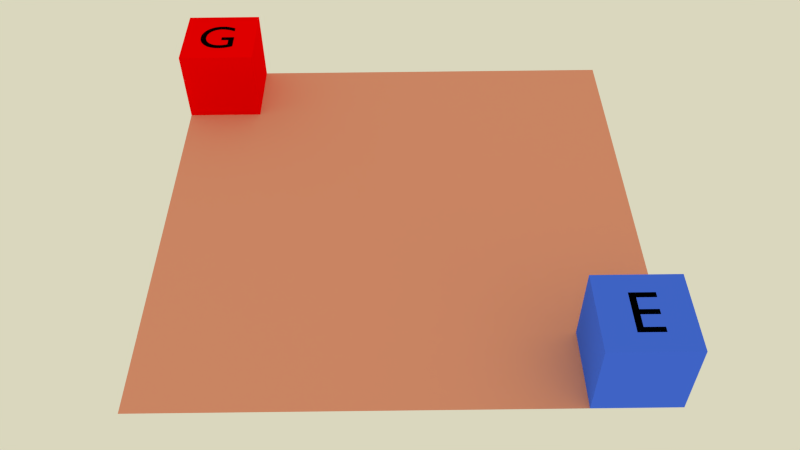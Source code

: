 # Source: dangal1new.blend  (saved by Blender 2.70.0; exported with 4.5.12 LTS)
import bpy
from mathutils import Matrix  # noqa: F401  (used for matrix-valued properties, if any)

bpy.ops.wm.read_factory_settings(use_empty=True)
scene = bpy.context.scene
scene.name = 'SceneGame'

# ---- collections
col_collection_1 = bpy.data.collections.new('Collection 1'); scene.collection.children.link(col_collection_1)

# ---- materials (node trees are filled in below, after node groups)
mat_material_007 = bpy.data.materials.new('Material.007')
mat_material_007.alpha_threshold = 0.0
mat_material_007.use_transparent_shadow = False
mat_material_007.diffuse_color = (0.06667, 0.1735, 1.0, 1.0)
mat_material_007.roughness = 0.5
mat_material_007.specular_intensity = 0.6672
mat_material_007.line_color = (0.0, 0.0, 0.0, 1.0)
mat_material_009 = bpy.data.materials.new('Material.009')
mat_material_009.alpha_threshold = 0.0
mat_material_009.use_transparent_shadow = False
mat_material_009.diffuse_color = (0.0, 0.0, 0.0, 1.0)
mat_material_009.roughness = 0.5
mat_material_009.specular_intensity = 0.0
mat_material_009.line_color = (0.0, 0.0, 0.0, 1.0)
mat_material_006 = bpy.data.materials.new('Material.006')
mat_material_006.alpha_threshold = 0.0
mat_material_006.use_transparent_shadow = False
mat_material_006.diffuse_color = (1.0, 0.0, 0.0, 1.0)
mat_material_006.roughness = 0.5
mat_material_006.specular_intensity = 0.5116
mat_material_006.line_color = (0.0, 0.0, 0.0, 1.0)
mat_material_008 = bpy.data.materials.new('Material.008')
mat_material_008.alpha_threshold = 0.0
mat_material_008.use_transparent_shadow = False
mat_material_008.diffuse_color = (0.001547, 0.0, 0.0006113, 1.0)
mat_material_008.roughness = 0.5
mat_material_008.line_color = (0.0, 0.0, 0.0, 1.0)
mat_material_005 = bpy.data.materials.new('Material.005')
mat_material_005.alpha_threshold = 0.0
mat_material_005.use_transparent_shadow = False
mat_material_005.diffuse_color = (0.8, 0.3271, 0.2247, 1.0)
mat_material_005.roughness = 0.5
mat_material_005.specular_intensity = 0.1049
mat_material_005.line_color = (0.0, 0.0, 0.0, 1.0)

# ---- material node trees

# ---- world
world_world = bpy.data.worlds.new('World'); scene.world = world_world
world_world.color = (0.7, 0.6786, 0.5133)
world_world.use_sun_shadow = False
world_world.sun_shadow_jitter_overblur = 0.0
world_world.cycles.sampling_method = 'MANUAL'
world_world.cycles.sample_map_resolution = 256

# ---- cameras
cam_camera = bpy.data.cameras.new('Camera')
cam_camera.clip_end = 100.0
cam_camera.lens = 35.0
cam_camera.sensor_width = 32.0
cam_camera.sensor_height = 18.0
cam_camera.ortho_scale = 7.314
cam_camera.dof.focus_distance = 0.0
cam_camera.dof.aperture_fstop = 128.0

# ---- lights
light_hemi_001 = bpy.data.lights.new('Hemi.001', 'SUN')
light_hemi_001.transmission_factor = 0.0
light_hemi_001.angle = 0.1993
light_hemi_001.energy = 0.2
light_hemi_001.shadow_buffer_clip_start = 0.5
light_hemi_001.shadow_soft_size = 0.1
light_hemi_001.shadow_cascade_max_distance = 1000.0
light_hemi_001.cycles.use_multiple_importance_sampling = False
light_hemi = bpy.data.lights.new('Hemi', 'SUN')
light_hemi.transmission_factor = 0.0
light_hemi.angle = 0.1993
light_hemi.energy = 0.2
light_hemi.shadow_buffer_clip_start = 0.5
light_hemi.shadow_soft_size = 0.1
light_hemi.shadow_cascade_max_distance = 1000.0
light_hemi.cycles.use_multiple_importance_sampling = False
light_point_003 = bpy.data.lights.new('Point.003', 'SUN')
light_point_003.transmission_factor = 0.0
light_point_003.angle = 0.1993
light_point_003.energy = 0.1
light_point_003.shadow_buffer_clip_start = 0.5
light_point_003.shadow_soft_size = 0.1
light_point_003.shadow_cascade_max_distance = 1000.0
light_point_003.cycles.use_multiple_importance_sampling = False

# ---- meshes
me_plane_002 = bpy.data.meshes.new('Plane.002')
me_plane_002.from_pydata([(-1.0, -1.0, 0.0), (1.0, -1.0, 0.0), (-1.0, 1.0, 0.0), (1.0, 1.0, 0.0)], [], [(0, 1, 3, 2)])
me_plane_002.use_remesh_preserve_volume = False
me_plane_002.use_remesh_preserve_attributes = False
me_plane_002.use_mirror_vertex_groups = False
me_plane_002.update()
me_cube_004 = bpy.data.meshes.new('Cube.004')
me_cube_004.from_pydata([(0.3096, 0.513, 1.001), (-0.2741, 0.513, 1.001), (-0.2741, -0.5156, 1.001), (0.3232, -0.5156, 1.001), (0.3232, -0.3829, 1.001), (-0.1263, -0.3829, 1.001), (-0.1263, -0.06316, 1.001), (0.2945, -0.06316, 1.001), (0.2945, 0.06956, 1.001), (-0.1263, 0.06956, 1.001), (-0.1263, 0.3802, 1.001), (0.3096, 0.3802, 1.001), (-1.0, -1.0, -1.0), (-1.0, 1.0, -1.0), (1.0, 1.0, -1.0), (1.0, -1.0, -1.0), (-1.0, -1.0, 1.0), (-1.0, 1.0, 1.0), (1.0, 1.0, 1.0), (1.0, -1.0, 1.0)], [], [(2, 10, 1), (10, 0, 1), (10, 11, 0), (2, 9, 10), (2, 6, 9), (6, 8, 9), (6, 7, 8), (2, 5, 6), (2, 4, 5), (2, 3, 4), (16, 17, 13, 12), (17, 18, 14, 13), (18, 19, 15, 14), (19, 16, 12, 15), (12, 13, 14, 15), (19, 18, 17, 16)])
me_cube_004.polygons.foreach_set('material_index', [1, 1, 1, 1, 1, 1, 1, 1, 1, 1, 0, 0, 0, 0, 0, 0])
me_cube_004.materials.append(mat_material_007)
me_cube_004.materials.append(mat_material_009)
me_cube_004.use_remesh_preserve_volume = False
me_cube_004.use_remesh_preserve_attributes = False
me_cube_004.use_mirror_vertex_groups = False
me_cube_004.update()
me_cube_003 = bpy.data.meshes.new('Cube.003')
me_cube_003.from_pydata([(0.4054, -0.02818, 1.006), (0.05947, -0.02818, 1.006), (0.05947, -0.1611, 1.006), (0.2574, -0.1611, 1.006), (0.2574, -0.3726, 1.006), (0.2396, -0.3782, 1.006), (0.2217, -0.3835, 1.006), (0.2037, -0.3886, 1.006), (0.1856, -0.3933, 1.006), (0.1674, -0.3976, 1.006), (0.149, -0.4015, 1.006), (0.1304, -0.405, 1.006), (0.1116, -0.4079, 1.006), (0.09252, -0.4102, 1.006), (0.07322, -0.412, 1.006), (0.05365, -0.413, 1.006), (0.03379, -0.4134, 1.006), (-0.02582, -0.4101, 1.006), (-0.08207, -0.4004, 1.006), (-0.1346, -0.3846, 1.006), (-0.1831, -0.363, 1.006), (-0.2272, -0.336, 1.006), (-0.2665, -0.3039, 1.006), (-0.3007, -0.267, 1.006), (-0.3295, -0.2256, 1.006), (-0.3524, -0.1802, 1.006), (-0.3693, -0.1309, 1.006), (-0.3796, -0.07808, 1.006), (-0.3832, -0.02214, 1.006), (-0.3796, 0.03259, 1.006), (-0.3693, 0.0847, 1.006), (-0.3525, 0.1338, 1.006), (-0.3298, 0.1795, 1.006), (-0.3016, 0.2213, 1.006), (-0.2684, 0.2589, 1.006), (-0.2304, 0.2918, 1.006), (-0.1882, 0.3196, 1.006), (-0.1423, 0.342, 1.006), (-0.09291, 0.3585, 1.006), (-0.04063, 0.3687, 1.006), (0.01415, 0.3722, 1.006), (0.04515, 0.3714, 1.006), (0.07619, 0.3693, 1.006), (0.1073, 0.3657, 1.006), (0.1383, 0.3607, 1.006), (0.1694, 0.3543, 1.006), (0.2003, 0.3465, 1.006), (0.2313, 0.3373, 1.006), (0.2621, 0.3267, 1.006), (0.2929, 0.3148, 1.006), (0.3235, 0.3015, 1.006), (0.354, 0.2869, 1.006), (0.3843, 0.2709, 1.006), (0.3843, 0.4205, 1.006), (0.3454, 0.4365, 1.006), (0.3094, 0.4506, 1.006), (0.2757, 0.4629, 1.006), (0.2441, 0.4734, 1.006), (0.2142, 0.4824, 1.006), (0.1854, 0.4898, 1.006), (0.1576, 0.4958, 1.006), (0.1301, 0.5005, 1.006), (0.1028, 0.504, 1.006), (0.07511, 0.5064, 1.006), (0.0467, 0.5077, 1.006), (0.01717, 0.5081, 1.006), (-0.05972, 0.5034, 1.006), (-0.1329, 0.4896, 1.006), (-0.2018, 0.4673, 1.006), (-0.2658, 0.437, 1.006), (-0.3245, 0.3992, 1.006), (-0.3771, 0.3546, 1.006), (-0.4232, 0.3037, 1.006), (-0.4622, 0.2469, 1.006), (-0.4935, 0.185, 1.006), (-0.5166, 0.1184, 1.006), (-0.5309, 0.04764, 1.006), (-0.5358, -0.02667, 1.006), (-0.531, -0.1004, 1.006), (-0.5171, -0.1703, 1.006), (-0.4945, -0.2358, 1.006), (-0.4637, -0.2965, 1.006), (-0.4254, -0.3518, 1.006), (-0.38, -0.4013, 1.006), (-0.3279, -0.4446, 1.006), (-0.2699, -0.481, 1.006), (-0.2062, -0.5102, 1.006), (-0.1376, -0.5316, 1.006), (-0.06448, -0.5449, 1.006), (0.01264, -0.5494, 1.006), (0.04789, -0.5489, 1.006), (0.08202, -0.5473, 1.006), (0.1152, -0.5447, 1.006), (0.1477, -0.5409, 1.006), (0.1797, -0.5359, 1.006), (0.2113, -0.5297, 1.006), (0.2428, -0.5223, 1.006), (0.2744, -0.5136, 1.006), (0.3062, -0.5035, 1.006), (0.3386, -0.492, 1.006), (0.3716, -0.4791, 1.006), (0.4054, -0.4648, 1.006), (-1.0, -1.0, -1.0), (-1.0, 1.0, -1.0), (1.0, 1.0, -1.0), (1.0, -1.0, -1.0), (-1.0, -1.0, 1.0), (-1.0, 1.0, 1.0), (1.0, 1.0, 1.0), (1.0, -1.0, 1.0)], [], [(66, 64, 65), (66, 63, 64), (66, 62, 63), (66, 61, 62), (67, 61, 66), (67, 60, 61), (67, 59, 60), (67, 58, 59), (68, 58, 67), (68, 57, 58), (68, 56, 57), (69, 56, 68), (69, 55, 56), (69, 54, 55), (70, 54, 69), (70, 53, 54), (70, 42, 53), (42, 43, 53), (43, 44, 53), (44, 45, 53), (45, 46, 53), (46, 47, 53), (47, 48, 53), (48, 49, 53), (49, 50, 53), (50, 51, 53), (51, 52, 53), (71, 40, 70), (40, 41, 70), (41, 42, 70), (71, 39, 40), (71, 38, 39), (71, 37, 38), (72, 37, 71), (72, 36, 37), (72, 35, 36), (73, 35, 72), (73, 34, 35), (73, 33, 34), (74, 33, 73), (74, 32, 33), (75, 32, 74), (75, 31, 32), (75, 30, 31), (76, 30, 75), (76, 29, 30), (77, 29, 76), (77, 28, 29), (77, 27, 28), (78, 27, 77), (2, 0, 1), (2, 3, 0), (3, 101, 0), (78, 26, 27), (79, 26, 78), (79, 25, 26), (4, 101, 3), (80, 25, 79), (80, 24, 25), (80, 23, 24), (81, 23, 80), (81, 22, 23), (82, 22, 81), (82, 21, 22), (82, 20, 21), (83, 20, 82), (83, 19, 20), (5, 101, 4), (6, 101, 5), (7, 101, 6), (83, 18, 19), (8, 101, 7), (9, 101, 8), (10, 101, 9), (83, 17, 18), (84, 17, 83), (11, 101, 10), (12, 101, 11), (13, 101, 12), (84, 16, 17), (14, 101, 13), (15, 101, 14), (16, 101, 15), (84, 101, 16), (85, 101, 84), (85, 100, 101), (85, 99, 100), (86, 99, 85), (86, 98, 99), (86, 97, 98), (87, 97, 86), (87, 96, 97), (87, 95, 96), (87, 94, 95), (88, 94, 87), (88, 93, 94), (88, 92, 93), (88, 91, 92), (89, 91, 88), (89, 90, 91), (106, 107, 103, 102), (107, 108, 104, 103), (108, 109, 105, 104), (109, 106, 102, 105), (102, 103, 104, 105), (109, 108, 107, 106)])
me_cube_003.polygons.foreach_set('material_index', [1, 1, 1, 1, 1, 1, 1, 1, 1, 1, 1, 1, 1, 1, 1, 1, 1, 1, 1, 1, 1, 1, 1, 1, 1, 1, 1, 1, 1, 1, 1, 1, 1, 1, 1, 1, 1, 1, 1, 1, 1, 1, 1, 1, 1, 1, 1, 1, 1, 1, 1, 1, 1, 1, 1, 1, 1, 1, 1, 1, 1, 1, 1, 1, 1, 1, 1, 1, 1, 1, 1, 1, 1, 1, 1, 1, 1, 1, 1, 1, 1, 1, 1, 1, 1, 1, 1, 1, 1, 1, 1, 1, 1, 1, 1, 1, 1, 1, 1, 1, 0, 0, 0, 0, 0, 0])
me_cube_003.materials.append(mat_material_006)
me_cube_003.materials.append(mat_material_008)
me_cube_003.use_remesh_preserve_volume = False
me_cube_003.use_remesh_preserve_attributes = False
me_cube_003.use_mirror_vertex_groups = False
me_cube_003.update()
me_plane = bpy.data.meshes.new('Plane')
me_plane.from_pydata([(-1.0, -1.0, 0.0), (1.0, -1.0, 0.0), (-1.0, 1.0, 0.0), (1.0, 1.0, 0.0)], [], [(0, 1, 3, 2)])
me_plane.materials.append(mat_material_005)
me_plane.use_remesh_preserve_volume = False
me_plane.use_remesh_preserve_attributes = False
me_plane.use_mirror_vertex_groups = False
me_plane.update()

# ---- objects
ob_plane_002 = bpy.data.objects.new('Plane.002', me_plane_002)
ob_hemi_001 = bpy.data.objects.new('Hemi.001', light_hemi_001)
ob_hemi = bpy.data.objects.new('Hemi', light_hemi)
ob_point_002 = bpy.data.objects.new('Point.002', light_point_003)
ob_cube_001 = bpy.data.objects.new('Cube.001', me_cube_004)
ob_cube = bpy.data.objects.new('Cube', me_cube_003)
ob_plane = bpy.data.objects.new('Plane', me_plane)
ob_camera = bpy.data.objects.new('Camera', cam_camera)

# ---- transforms, parenting, visibility, modifiers, constraints
ob_plane_002.location = (0.0, 0.0, -0.9453)
ob_plane_002.scale = (22.5, 22.5, 22.5)
ob_plane_002.hide_render = True
ob_plane_002.lineart.crease_threshold = 0.0
ob_hemi_001.location = (-8.0, 8.0, 0.0)
ob_hemi_001.rotation_euler = (-1.571, 1.237, 0.789)
ob_hemi_001.lineart.crease_threshold = 0.0
ob_hemi.location = (8.007, -8.003, 0.0)
ob_hemi.rotation_euler = (1.573, 1.697, 0.7874)
ob_hemi.lineart.crease_threshold = 0.0
ob_point_002.location = (0.0, 0.0, 24.93)
ob_point_002.lineart.crease_threshold = 0.0
ob_cube_001.location = (2.5, -2.5, 0.5)
ob_cube_001.scale = (0.5, 0.5, 0.5)
ob_cube_001.lineart.crease_threshold = 0.0
ob_cube.location = (-2.5, 2.5, 0.5)
ob_cube.scale = (0.5, 0.5, 0.5)
ob_cube.lineart.crease_threshold = 0.0
ob_plane.location = (0.0, 0.0, 0.0)
ob_plane.scale = (3.0, 3.0, 3.0)
ob_plane.lineart.crease_threshold = 0.0
ob_camera.location = (-0.007167, -8.025, 8.027)
ob_camera.rotation_euler = (0.7683, 0.006468, 6.274)
ob_camera.lock_rotations_4d = False
ob_camera.empty_display_type = 'ARROWS'
ob_camera.color = (0.0, 0.0, 0.0, 0.0)
ob_camera.display_type = 'WIRE'
ob_camera.lineart.crease_threshold = 0.0

# ---- collection membership
col_collection_1.objects.link(ob_plane_002)
col_collection_1.objects.link(ob_hemi_001)
col_collection_1.objects.link(ob_hemi)
col_collection_1.objects.link(ob_point_002)
col_collection_1.objects.link(ob_cube_001)
col_collection_1.objects.link(ob_cube)
col_collection_1.objects.link(ob_plane)
col_collection_1.objects.link(ob_camera)

# ---- scene / render settings (as saved in the file)
scene.camera = ob_camera
scene.frame_start = 1; scene.frame_end = 250; scene.frame_set(1)
scene.render.engine = 'BLENDER_EEVEE_NEXT'
scene.render.resolution_percentage = 50
scene.render.dither_intensity = 0.0
scene.cycles.use_denoising = False
scene.cycles.samples = 10
scene.cycles.sampling_pattern = 'TABULATED_SOBOL'
scene.cycles.light_sampling_threshold = 0.0
scene.cycles.use_adaptive_sampling = False
scene.cycles.use_light_tree = False
scene.cycles.blur_glossy = 0.0
scene.cycles.volume_bounces = 1
scene.cycles.pixel_filter_type = 'GAUSSIAN'
scene.cycles.sample_clamp_indirect = 0.0
scene.view_settings.view_transform = 'Standard'
bpy.context.view_layer.update()

